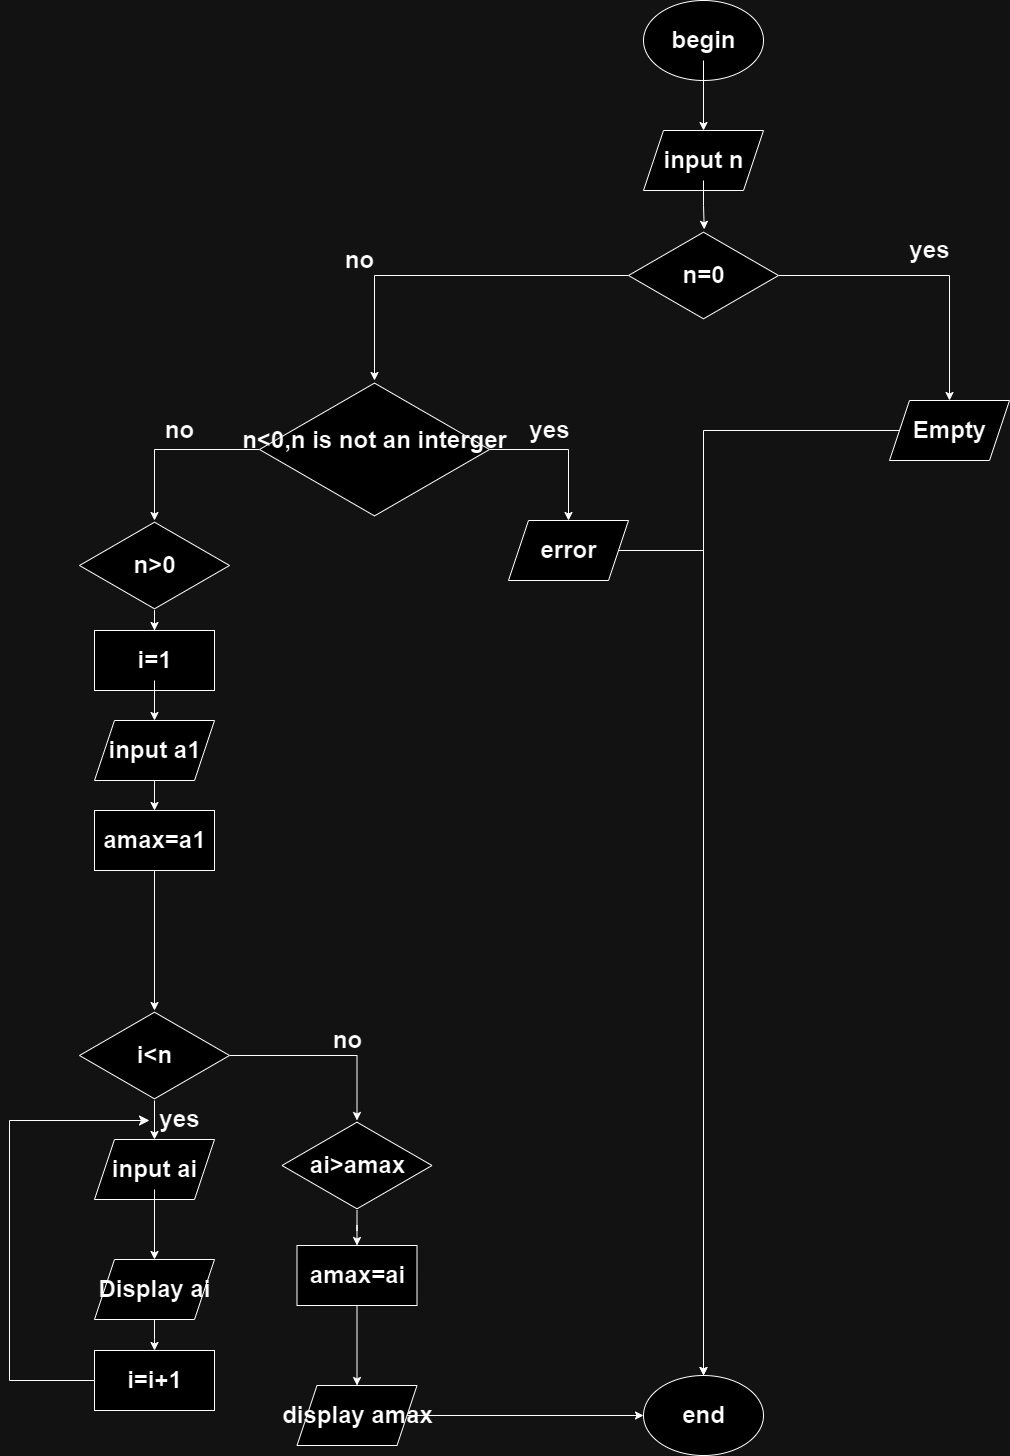

The diagram above was exported from draw.io. Its source (the exported page's mxGraphModel, read from the mxfile embedded in the PNG):
<mxGraphModel dx="1877" dy="574" grid="1" gridSize="10" guides="1" tooltips="1" connect="1" arrows="1" fold="1" page="1" pageScale="1" pageWidth="827" pageHeight="1169" math="0" shadow="0">
  <root>
    <mxCell id="0" />
    <mxCell id="1" parent="0" />
    <mxCell id="aYIIp_8-sm6TpSrjNd32-1" value="" style="ellipse;whiteSpace=wrap;html=1;" parent="1" vertex="1">
      <mxGeometry x="354" y="30" width="120" height="80" as="geometry" />
    </mxCell>
    <mxCell id="qE2E3D3JTngk5gr-G9b7-3" value="" style="edgeStyle=orthogonalEdgeStyle;rounded=0;orthogonalLoop=1;jettySize=auto;html=1;" parent="1" source="qE2E3D3JTngk5gr-G9b7-1" target="qE2E3D3JTngk5gr-G9b7-2" edge="1">
      <mxGeometry relative="1" as="geometry" />
    </mxCell>
    <mxCell id="qE2E3D3JTngk5gr-G9b7-1" value="begin" style="text;strokeColor=none;fillColor=none;html=1;fontSize=24;fontStyle=1;verticalAlign=middle;align=center;" parent="1" vertex="1">
      <mxGeometry x="364" y="50" width="100" height="40" as="geometry" />
    </mxCell>
    <mxCell id="qE2E3D3JTngk5gr-G9b7-2" value="" style="shape=parallelogram;perimeter=parallelogramPerimeter;whiteSpace=wrap;html=1;fixedSize=1;" parent="1" vertex="1">
      <mxGeometry x="354" y="160" width="120" height="60" as="geometry" />
    </mxCell>
    <mxCell id="qE2E3D3JTngk5gr-G9b7-6" style="edgeStyle=orthogonalEdgeStyle;rounded=0;orthogonalLoop=1;jettySize=auto;html=1;entryX=0.505;entryY=-0.013;entryDx=0;entryDy=0;entryPerimeter=0;" parent="1" source="qE2E3D3JTngk5gr-G9b7-4" target="qE2E3D3JTngk5gr-G9b7-5" edge="1">
      <mxGeometry relative="1" as="geometry" />
    </mxCell>
    <mxCell id="qE2E3D3JTngk5gr-G9b7-4" value="input n" style="text;strokeColor=none;fillColor=none;html=1;fontSize=24;fontStyle=1;verticalAlign=middle;align=center;" parent="1" vertex="1">
      <mxGeometry x="364" y="170" width="100" height="40" as="geometry" />
    </mxCell>
    <mxCell id="qE2E3D3JTngk5gr-G9b7-9" value="" style="edgeStyle=orthogonalEdgeStyle;rounded=0;orthogonalLoop=1;jettySize=auto;html=1;" parent="1" source="qE2E3D3JTngk5gr-G9b7-5" target="qE2E3D3JTngk5gr-G9b7-8" edge="1">
      <mxGeometry relative="1" as="geometry" />
    </mxCell>
    <mxCell id="qE2E3D3JTngk5gr-G9b7-13" value="" style="edgeStyle=orthogonalEdgeStyle;rounded=0;orthogonalLoop=1;jettySize=auto;html=1;" parent="1" source="qE2E3D3JTngk5gr-G9b7-5" target="qE2E3D3JTngk5gr-G9b7-12" edge="1">
      <mxGeometry relative="1" as="geometry" />
    </mxCell>
    <mxCell id="qE2E3D3JTngk5gr-G9b7-5" value="" style="html=1;whiteSpace=wrap;aspect=fixed;shape=isoRectangle;" parent="1" vertex="1">
      <mxGeometry x="339" y="260" width="150" height="90" as="geometry" />
    </mxCell>
    <mxCell id="qE2E3D3JTngk5gr-G9b7-7" value="n=0" style="text;strokeColor=none;fillColor=none;html=1;fontSize=24;fontStyle=1;verticalAlign=middle;align=center;" parent="1" vertex="1">
      <mxGeometry x="364" y="285" width="100" height="40" as="geometry" />
    </mxCell>
    <mxCell id="qE2E3D3JTngk5gr-G9b7-8" value="" style="shape=parallelogram;perimeter=parallelogramPerimeter;whiteSpace=wrap;html=1;fixedSize=1;" parent="1" vertex="1">
      <mxGeometry x="600" y="430" width="120" height="60" as="geometry" />
    </mxCell>
    <mxCell id="tS5KtNifMxspq4aYZsyO-81" value="" style="edgeStyle=orthogonalEdgeStyle;rounded=0;orthogonalLoop=1;jettySize=auto;html=1;" edge="1" parent="1" source="qE2E3D3JTngk5gr-G9b7-10" target="tS5KtNifMxspq4aYZsyO-78">
      <mxGeometry relative="1" as="geometry" />
    </mxCell>
    <mxCell id="qE2E3D3JTngk5gr-G9b7-10" value="Empty" style="text;strokeColor=none;fillColor=none;html=1;fontSize=24;fontStyle=1;verticalAlign=middle;align=center;" parent="1" vertex="1">
      <mxGeometry x="610" y="440" width="100" height="40" as="geometry" />
    </mxCell>
    <mxCell id="qE2E3D3JTngk5gr-G9b7-11" value="yes" style="text;strokeColor=none;fillColor=none;html=1;fontSize=24;fontStyle=1;verticalAlign=middle;align=center;" parent="1" vertex="1">
      <mxGeometry x="590" y="260" width="100" height="40" as="geometry" />
    </mxCell>
    <mxCell id="tS5KtNifMxspq4aYZsyO-2" value="" style="edgeStyle=orthogonalEdgeStyle;rounded=0;orthogonalLoop=1;jettySize=auto;html=1;" edge="1" parent="1" source="qE2E3D3JTngk5gr-G9b7-12" target="tS5KtNifMxspq4aYZsyO-1">
      <mxGeometry relative="1" as="geometry" />
    </mxCell>
    <mxCell id="tS5KtNifMxspq4aYZsyO-9" value="" style="edgeStyle=orthogonalEdgeStyle;rounded=0;orthogonalLoop=1;jettySize=auto;html=1;" edge="1" parent="1" source="qE2E3D3JTngk5gr-G9b7-12" target="tS5KtNifMxspq4aYZsyO-8">
      <mxGeometry relative="1" as="geometry" />
    </mxCell>
    <mxCell id="qE2E3D3JTngk5gr-G9b7-12" value="" style="html=1;whiteSpace=wrap;aspect=fixed;shape=isoRectangle;" parent="1" vertex="1">
      <mxGeometry x="-30" y="410" width="230" height="138" as="geometry" />
    </mxCell>
    <mxCell id="qE2E3D3JTngk5gr-G9b7-14" value="no" style="text;strokeColor=none;fillColor=none;html=1;fontSize=24;fontStyle=1;verticalAlign=middle;align=center;" parent="1" vertex="1">
      <mxGeometry x="20" y="270" width="100" height="40" as="geometry" />
    </mxCell>
    <mxCell id="qE2E3D3JTngk5gr-G9b7-15" value="&lt;div style=&quot;&quot;&gt;&lt;span style=&quot;background-color: initial;&quot;&gt;n&amp;lt;0,n is not an interger&lt;/span&gt;&lt;/div&gt;" style="text;strokeColor=none;fillColor=none;html=1;fontSize=24;fontStyle=1;verticalAlign=middle;align=center;" parent="1" vertex="1">
      <mxGeometry x="35" y="450" width="100" height="40" as="geometry" />
    </mxCell>
    <mxCell id="tS5KtNifMxspq4aYZsyO-1" value="" style="shape=parallelogram;perimeter=parallelogramPerimeter;whiteSpace=wrap;html=1;fixedSize=1;" vertex="1" parent="1">
      <mxGeometry x="219" y="550" width="120" height="60" as="geometry" />
    </mxCell>
    <mxCell id="tS5KtNifMxspq4aYZsyO-80" value="" style="edgeStyle=orthogonalEdgeStyle;rounded=0;orthogonalLoop=1;jettySize=auto;html=1;" edge="1" parent="1" source="tS5KtNifMxspq4aYZsyO-3" target="tS5KtNifMxspq4aYZsyO-78">
      <mxGeometry relative="1" as="geometry" />
    </mxCell>
    <mxCell id="tS5KtNifMxspq4aYZsyO-3" value="error" style="text;strokeColor=none;fillColor=none;html=1;fontSize=24;fontStyle=1;verticalAlign=middle;align=center;" vertex="1" parent="1">
      <mxGeometry x="229" y="560" width="100" height="40" as="geometry" />
    </mxCell>
    <mxCell id="tS5KtNifMxspq4aYZsyO-5" value="yes" style="text;strokeColor=none;fillColor=none;html=1;fontSize=24;fontStyle=1;verticalAlign=middle;align=center;" vertex="1" parent="1">
      <mxGeometry x="210" y="440" width="100" height="40" as="geometry" />
    </mxCell>
    <mxCell id="tS5KtNifMxspq4aYZsyO-13" value="" style="edgeStyle=orthogonalEdgeStyle;rounded=0;orthogonalLoop=1;jettySize=auto;html=1;" edge="1" parent="1" source="tS5KtNifMxspq4aYZsyO-8" target="tS5KtNifMxspq4aYZsyO-12">
      <mxGeometry relative="1" as="geometry" />
    </mxCell>
    <mxCell id="tS5KtNifMxspq4aYZsyO-8" value="" style="html=1;whiteSpace=wrap;aspect=fixed;shape=isoRectangle;" vertex="1" parent="1">
      <mxGeometry x="-210" y="550" width="150" height="90" as="geometry" />
    </mxCell>
    <mxCell id="tS5KtNifMxspq4aYZsyO-10" value="n&amp;gt;0" style="text;strokeColor=none;fillColor=none;html=1;fontSize=24;fontStyle=1;verticalAlign=middle;align=center;" vertex="1" parent="1">
      <mxGeometry x="-185" y="575" width="100" height="40" as="geometry" />
    </mxCell>
    <mxCell id="tS5KtNifMxspq4aYZsyO-12" value="" style="whiteSpace=wrap;html=1;" vertex="1" parent="1">
      <mxGeometry x="-195" y="660" width="120" height="60" as="geometry" />
    </mxCell>
    <mxCell id="tS5KtNifMxspq4aYZsyO-16" value="" style="edgeStyle=orthogonalEdgeStyle;rounded=0;orthogonalLoop=1;jettySize=auto;html=1;" edge="1" parent="1" source="tS5KtNifMxspq4aYZsyO-14" target="tS5KtNifMxspq4aYZsyO-15">
      <mxGeometry relative="1" as="geometry" />
    </mxCell>
    <mxCell id="tS5KtNifMxspq4aYZsyO-14" value="i=1" style="text;strokeColor=none;fillColor=none;html=1;fontSize=24;fontStyle=1;verticalAlign=middle;align=center;" vertex="1" parent="1">
      <mxGeometry x="-185" y="670" width="100" height="40" as="geometry" />
    </mxCell>
    <mxCell id="tS5KtNifMxspq4aYZsyO-20" value="" style="edgeStyle=orthogonalEdgeStyle;rounded=0;orthogonalLoop=1;jettySize=auto;html=1;" edge="1" parent="1" source="tS5KtNifMxspq4aYZsyO-15" target="tS5KtNifMxspq4aYZsyO-19">
      <mxGeometry relative="1" as="geometry" />
    </mxCell>
    <mxCell id="tS5KtNifMxspq4aYZsyO-15" value="" style="shape=parallelogram;perimeter=parallelogramPerimeter;whiteSpace=wrap;html=1;fixedSize=1;" vertex="1" parent="1">
      <mxGeometry x="-195" y="750" width="120" height="60" as="geometry" />
    </mxCell>
    <mxCell id="tS5KtNifMxspq4aYZsyO-17" value="input a1" style="text;strokeColor=none;fillColor=none;html=1;fontSize=24;fontStyle=1;verticalAlign=middle;align=center;" vertex="1" parent="1">
      <mxGeometry x="-185" y="760" width="100" height="40" as="geometry" />
    </mxCell>
    <mxCell id="tS5KtNifMxspq4aYZsyO-18" value="no" style="text;strokeColor=none;fillColor=none;html=1;fontSize=24;fontStyle=1;verticalAlign=middle;align=center;" vertex="1" parent="1">
      <mxGeometry x="-160" y="440" width="100" height="40" as="geometry" />
    </mxCell>
    <mxCell id="tS5KtNifMxspq4aYZsyO-19" value="" style="whiteSpace=wrap;html=1;" vertex="1" parent="1">
      <mxGeometry x="-195" y="840" width="120" height="60" as="geometry" />
    </mxCell>
    <mxCell id="tS5KtNifMxspq4aYZsyO-21" value="amax=a1" style="text;strokeColor=none;fillColor=none;html=1;fontSize=24;fontStyle=1;verticalAlign=middle;align=center;" vertex="1" parent="1">
      <mxGeometry x="-185" y="850" width="100" height="40" as="geometry" />
    </mxCell>
    <mxCell id="tS5KtNifMxspq4aYZsyO-29" value="" style="edgeStyle=orthogonalEdgeStyle;rounded=0;orthogonalLoop=1;jettySize=auto;html=1;" edge="1" parent="1" source="tS5KtNifMxspq4aYZsyO-25" target="tS5KtNifMxspq4aYZsyO-28">
      <mxGeometry relative="1" as="geometry" />
    </mxCell>
    <mxCell id="tS5KtNifMxspq4aYZsyO-37" value="" style="edgeStyle=orthogonalEdgeStyle;rounded=0;orthogonalLoop=1;jettySize=auto;html=1;" edge="1" parent="1" source="tS5KtNifMxspq4aYZsyO-25" target="tS5KtNifMxspq4aYZsyO-63">
      <mxGeometry relative="1" as="geometry">
        <mxPoint x="200" y="1230" as="targetPoint" />
      </mxGeometry>
    </mxCell>
    <mxCell id="tS5KtNifMxspq4aYZsyO-25" value="" style="html=1;whiteSpace=wrap;aspect=fixed;shape=isoRectangle;" vertex="1" parent="1">
      <mxGeometry x="-210" y="1040" width="150" height="90" as="geometry" />
    </mxCell>
    <mxCell id="tS5KtNifMxspq4aYZsyO-27" value="i&amp;lt;n" style="text;strokeColor=none;fillColor=none;html=1;fontSize=24;fontStyle=1;verticalAlign=middle;align=center;" vertex="1" parent="1">
      <mxGeometry x="-185" y="1065" width="100" height="40" as="geometry" />
    </mxCell>
    <mxCell id="tS5KtNifMxspq4aYZsyO-28" value="" style="shape=parallelogram;perimeter=parallelogramPerimeter;whiteSpace=wrap;html=1;fixedSize=1;" vertex="1" parent="1">
      <mxGeometry x="-195" y="1169" width="120" height="60" as="geometry" />
    </mxCell>
    <mxCell id="tS5KtNifMxspq4aYZsyO-32" value="" style="edgeStyle=orthogonalEdgeStyle;rounded=0;orthogonalLoop=1;jettySize=auto;html=1;" edge="1" parent="1" source="tS5KtNifMxspq4aYZsyO-30" target="tS5KtNifMxspq4aYZsyO-31">
      <mxGeometry relative="1" as="geometry" />
    </mxCell>
    <mxCell id="tS5KtNifMxspq4aYZsyO-30" value="input ai" style="text;strokeColor=none;fillColor=none;html=1;fontSize=24;fontStyle=1;verticalAlign=middle;align=center;" vertex="1" parent="1">
      <mxGeometry x="-185" y="1179" width="100" height="40" as="geometry" />
    </mxCell>
    <mxCell id="tS5KtNifMxspq4aYZsyO-44" value="" style="edgeStyle=orthogonalEdgeStyle;rounded=0;orthogonalLoop=1;jettySize=auto;html=1;" edge="1" parent="1" source="tS5KtNifMxspq4aYZsyO-31">
      <mxGeometry relative="1" as="geometry">
        <mxPoint x="-135" y="1380" as="targetPoint" />
      </mxGeometry>
    </mxCell>
    <mxCell id="tS5KtNifMxspq4aYZsyO-31" value="" style="shape=parallelogram;perimeter=parallelogramPerimeter;whiteSpace=wrap;html=1;fixedSize=1;" vertex="1" parent="1">
      <mxGeometry x="-195" y="1289" width="120" height="60" as="geometry" />
    </mxCell>
    <mxCell id="tS5KtNifMxspq4aYZsyO-33" value="Display ai" style="text;strokeColor=none;fillColor=none;html=1;fontSize=24;fontStyle=1;verticalAlign=middle;align=center;" vertex="1" parent="1">
      <mxGeometry x="-185" y="1299" width="100" height="40" as="geometry" />
    </mxCell>
    <mxCell id="tS5KtNifMxspq4aYZsyO-38" value="no" style="text;strokeColor=none;fillColor=none;html=1;fontSize=24;fontStyle=1;verticalAlign=middle;align=center;" vertex="1" parent="1">
      <mxGeometry x="7.5" y="1050" width="100" height="40" as="geometry" />
    </mxCell>
    <mxCell id="tS5KtNifMxspq4aYZsyO-41" value="yes" style="text;strokeColor=none;fillColor=none;html=1;fontSize=24;fontStyle=1;verticalAlign=middle;align=center;" vertex="1" parent="1">
      <mxGeometry x="-160" y="1129" width="100" height="40" as="geometry" />
    </mxCell>
    <mxCell id="tS5KtNifMxspq4aYZsyO-47" value="" style="endArrow=classic;html=1;rounded=0;exitX=0.5;exitY=1;exitDx=0;exitDy=0;" edge="1" parent="1" source="tS5KtNifMxspq4aYZsyO-19" target="tS5KtNifMxspq4aYZsyO-25">
      <mxGeometry width="50" height="50" relative="1" as="geometry">
        <mxPoint x="140" y="1200" as="sourcePoint" />
        <mxPoint x="190" y="1150" as="targetPoint" />
      </mxGeometry>
    </mxCell>
    <mxCell id="tS5KtNifMxspq4aYZsyO-54" value="" style="whiteSpace=wrap;html=1;" vertex="1" parent="1">
      <mxGeometry x="-195" y="1380" width="120" height="60" as="geometry" />
    </mxCell>
    <mxCell id="tS5KtNifMxspq4aYZsyO-55" value="i=i+1" style="text;strokeColor=none;fillColor=none;html=1;fontSize=24;fontStyle=1;verticalAlign=middle;align=center;" vertex="1" parent="1">
      <mxGeometry x="-185" y="1390" width="100" height="40" as="geometry" />
    </mxCell>
    <mxCell id="tS5KtNifMxspq4aYZsyO-58" value="" style="edgeStyle=elbowEdgeStyle;elbow=horizontal;endArrow=classic;html=1;curved=0;rounded=0;endSize=8;startSize=8;exitX=0;exitY=0.5;exitDx=0;exitDy=0;entryX=0.2;entryY=0.525;entryDx=0;entryDy=0;entryPerimeter=0;" edge="1" parent="1" source="tS5KtNifMxspq4aYZsyO-54" target="tS5KtNifMxspq4aYZsyO-41">
      <mxGeometry width="50" height="50" relative="1" as="geometry">
        <mxPoint x="-310" y="1399" as="sourcePoint" />
        <mxPoint x="-270" y="1260" as="targetPoint" />
        <Array as="points">
          <mxPoint x="-280" y="1340" />
        </Array>
      </mxGeometry>
    </mxCell>
    <mxCell id="tS5KtNifMxspq4aYZsyO-68" value="" style="edgeStyle=orthogonalEdgeStyle;rounded=0;orthogonalLoop=1;jettySize=auto;html=1;" edge="1" parent="1" source="tS5KtNifMxspq4aYZsyO-63" target="tS5KtNifMxspq4aYZsyO-67">
      <mxGeometry relative="1" as="geometry" />
    </mxCell>
    <mxCell id="tS5KtNifMxspq4aYZsyO-63" value="" style="html=1;whiteSpace=wrap;aspect=fixed;shape=isoRectangle;" vertex="1" parent="1">
      <mxGeometry x="-7.5" y="1150" width="150" height="90" as="geometry" />
    </mxCell>
    <mxCell id="tS5KtNifMxspq4aYZsyO-64" value="ai&amp;gt;amax" style="text;strokeColor=none;fillColor=none;html=1;fontSize=24;fontStyle=1;verticalAlign=middle;align=center;" vertex="1" parent="1">
      <mxGeometry x="17.5" y="1175" width="100" height="40" as="geometry" />
    </mxCell>
    <mxCell id="tS5KtNifMxspq4aYZsyO-76" value="" style="edgeStyle=orthogonalEdgeStyle;rounded=0;orthogonalLoop=1;jettySize=auto;html=1;" edge="1" parent="1" source="tS5KtNifMxspq4aYZsyO-67" target="tS5KtNifMxspq4aYZsyO-75">
      <mxGeometry relative="1" as="geometry" />
    </mxCell>
    <mxCell id="tS5KtNifMxspq4aYZsyO-67" value="" style="whiteSpace=wrap;html=1;" vertex="1" parent="1">
      <mxGeometry x="7.5" y="1275" width="120" height="60" as="geometry" />
    </mxCell>
    <mxCell id="tS5KtNifMxspq4aYZsyO-69" value="amax=ai" style="text;strokeColor=none;fillColor=none;html=1;fontSize=24;fontStyle=1;verticalAlign=middle;align=center;" vertex="1" parent="1">
      <mxGeometry x="17.5" y="1285" width="100" height="40" as="geometry" />
    </mxCell>
    <mxCell id="tS5KtNifMxspq4aYZsyO-75" value="" style="shape=parallelogram;perimeter=parallelogramPerimeter;whiteSpace=wrap;html=1;fixedSize=1;" vertex="1" parent="1">
      <mxGeometry x="7.5" y="1415" width="120" height="60" as="geometry" />
    </mxCell>
    <mxCell id="tS5KtNifMxspq4aYZsyO-79" value="" style="edgeStyle=orthogonalEdgeStyle;rounded=0;orthogonalLoop=1;jettySize=auto;html=1;" edge="1" parent="1" source="tS5KtNifMxspq4aYZsyO-77" target="tS5KtNifMxspq4aYZsyO-78">
      <mxGeometry relative="1" as="geometry" />
    </mxCell>
    <mxCell id="tS5KtNifMxspq4aYZsyO-77" value="display amax" style="text;strokeColor=none;fillColor=none;html=1;fontSize=24;fontStyle=1;verticalAlign=middle;align=center;" vertex="1" parent="1">
      <mxGeometry x="17.5" y="1425" width="100" height="40" as="geometry" />
    </mxCell>
    <mxCell id="tS5KtNifMxspq4aYZsyO-78" value="" style="ellipse;whiteSpace=wrap;html=1;" vertex="1" parent="1">
      <mxGeometry x="354" y="1405" width="120" height="80" as="geometry" />
    </mxCell>
    <mxCell id="tS5KtNifMxspq4aYZsyO-82" value="end" style="text;strokeColor=none;fillColor=none;html=1;fontSize=24;fontStyle=1;verticalAlign=middle;align=center;" vertex="1" parent="1">
      <mxGeometry x="364" y="1425" width="100" height="40" as="geometry" />
    </mxCell>
  </root>
</mxGraphModel>